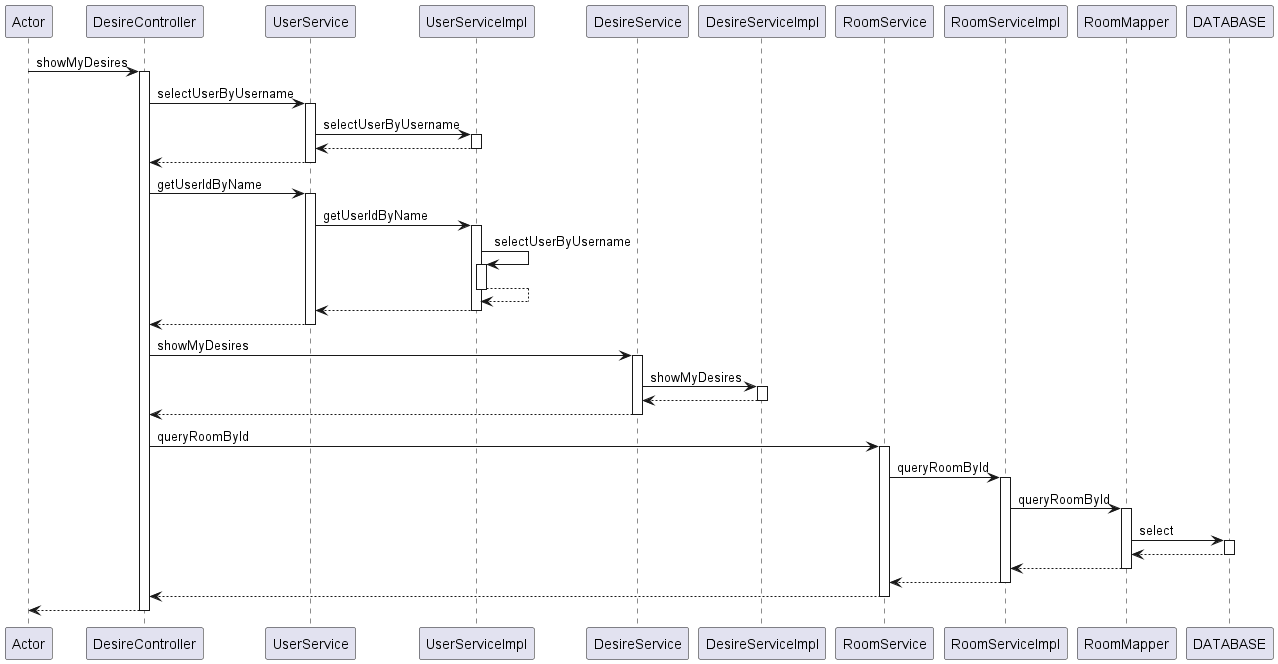

The diagram above was rendered by PlantUML. Its source (embedded in the PNG):
@startuml
participant Actor
Actor -> DesireController : showMyDesires
activate DesireController
DesireController -> UserService : selectUserByUsername
activate UserService
UserService -> UserServiceImpl : selectUserByUsername
activate UserServiceImpl
UserServiceImpl --> UserService
deactivate UserServiceImpl
UserService --> DesireController
deactivate UserService
DesireController -> UserService : getUserIdByName
activate UserService
UserService -> UserServiceImpl : getUserIdByName
activate UserServiceImpl
UserServiceImpl -> UserServiceImpl : selectUserByUsername
activate UserServiceImpl
UserServiceImpl --> UserServiceImpl
deactivate UserServiceImpl
UserServiceImpl --> UserService
deactivate UserServiceImpl
UserService --> DesireController
deactivate UserService
DesireController -> DesireService : showMyDesires
activate DesireService
DesireService -> DesireServiceImpl : showMyDesires
activate DesireServiceImpl
DesireServiceImpl --> DesireService
deactivate DesireServiceImpl
DesireService --> DesireController
deactivate DesireService
DesireController -> RoomService : queryRoomById
activate RoomService
RoomService -> RoomServiceImpl : queryRoomById
activate RoomServiceImpl

RoomServiceImpl -> RoomMapper : queryRoomById
activate RoomMapper
RoomMapper -> DATABASE : select
activate DATABASE
DATABASE --> RoomMapper
deactivate DATABASE
RoomMapper --> RoomServiceImpl
deactivate RoomMapper

RoomServiceImpl --> RoomService
deactivate RoomServiceImpl
RoomService --> DesireController
deactivate RoomService
return
@enduml